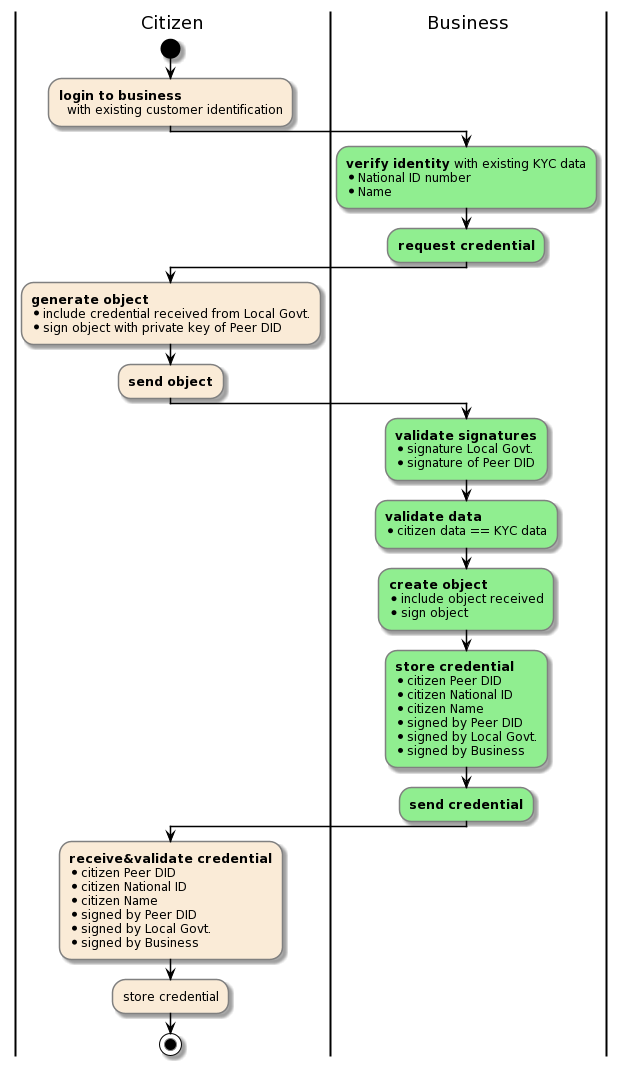

The diagram above was rendered by PlantUML. Its source (embedded in the PNG):
@startuml
skinparam ActivityBorderColor #grey
skinparam ArrowColor #black

|Citizen|
start
#AntiqueWhite:**login to business**
  with existing customer identification;

|Business|
#lightgreen:**verify identity** with existing KYC data
* National ID number
* Name;

#lightgreen:**request credential**;

|Citizen|
#AntiqueWhite:**generate object**
* include credential received from Local Govt.
* sign object with private key of Peer DID;
#AntiqueWhite:**send object**;

|Business|
#lightgreen:**validate signatures**
* signature Local Govt.
* signature of Peer DID;
#lightgreen:**validate data**
* citizen data == KYC data;

#lightgreen:**create object**
* include object received
* sign object;
#lightgreen:**store credential**
* citizen Peer DID
* citizen National ID
* citizen Name
* signed by Peer DID
* signed by Local Govt.
* signed by Business;
#lightgreen:**send credential**;

|Citizen|
#AntiqueWhite:**receive&validate credential**
* citizen Peer DID
* citizen National ID
* citizen Name
* signed by Peer DID
* signed by Local Govt.
* signed by Business;

#AntiqueWhite:store credential;
stop
@enduml